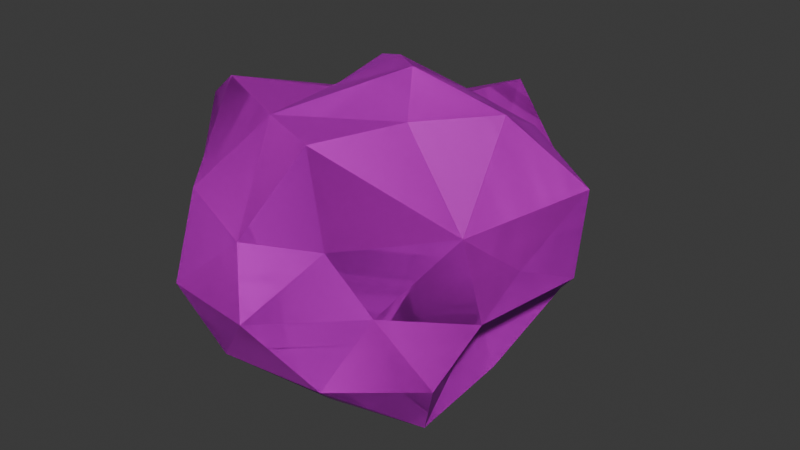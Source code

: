 # Source: relic_3.blend  (saved by Blender 4.5.90; exported with 4.5.12 LTS)
import bpy
from mathutils import Matrix  # noqa: F401  (used for matrix-valued properties, if any)

bpy.ops.wm.read_factory_settings(use_empty=True)
scene = bpy.context.scene
scene.name = 'Scene'

# ---- collections
col_collection = bpy.data.collections.new('Collection'); scene.collection.children.link(col_collection)

# ---- images (referenced by path relative to the original .blend; pixels are not part of the script)
import os
ASSET_DIR = os.environ.get("B2B_ASSET_DIR", "")  # directory of the original .blend (textures are referenced by path, not embedded)
HERE = os.path.dirname(os.path.abspath(__file__))  # packed textures are extracted next to this script under _unpacked/

def load_image(name, relpath, width, height, colorspace="sRGB"):
    """Load a texture the original file referenced (path relative to the .blend, or extracted next to this script)."""
    p = next((c for c in (os.path.join(HERE, relpath), os.path.join(ASSET_DIR, relpath)) if relpath and os.path.exists(c)), "")
    if p:
        img = bpy.data.images.load(p, check_existing=True)
        img.name = name
    else:  # same state as the original file: an image datablock whose file is absent (Cycles renders it pink)
        img = bpy.data.images.new(name, width, height)
        img.source = "FILE"
        img.filepath = "//" + (relpath or name)
    img.colorspace_settings.name = colorspace
    return img
img_relic_3_tex = load_image('relic_3_tex', 'textures/relic_3_tex.png', 1024, 1024, 'sRGB')

# ---- materials (node trees are filled in below, after node groups)
mat_rock = bpy.data.materials.new('Rock')
mat_relictexbake = bpy.data.materials.new('RelicTexBake')

# ---- material node trees
mat_rock.use_nodes = True; mat_rock.node_tree.nodes.clear()
_N = mat_rock.node_tree.nodes; _L = mat_rock.node_tree.links
n0 = _N.new('ShaderNodeBsdfPrincipled'); n0.name = 'Principled BSDF'; n0.location = (-795, -34)
n0.inputs[0].default_value = (0.06848, 0.06848, 0.06848, 1.0)
n0.inputs[1].default_value = 0.2937
n0.inputs[2].default_value = 0.5317
n1 = _N.new('ShaderNodeOutputMaterial'); n1.name = 'Material Output'; n1.location = (200, 100)
n2 = _N.new('ShaderNodeTexNoise'); n2.name = 'Noise Texture'; n2.location = (-1829, 262)
n2.noise_type = 'MULTIFRACTAL'
n2.inputs[3].default_value = 0.0
n2.inputs[4].default_value = 0.0
n2.inputs[5].default_value = 2.1
n2.inputs[6].default_value = 0.6
n3 = _N.new('ShaderNodeValToRGB'); n3.name = 'Color Ramp'; n3.location = (-1576, 236)
n3.color_ramp.interpolation = 'EASE'
while len(n3.color_ramp.elements) > 1: n3.color_ramp.elements.remove(n3.color_ramp.elements[-1])
n3.color_ramp.elements[0].position = 0.9273; n3.color_ramp.elements[0].color = (0.06848, 0.06848, 0.06848, 1.0)
_e = n3.color_ramp.elements.new(1.0); _e.color = (0.0356, 0.15, 0.8879, 1.0)
n4 = _N.new('ShaderNodeBsdfPrincipled'); n4.name = 'Principled BSDF.002'; n4.location = (-900, 389)
n4.inputs[2].default_value = 1.0
n4.inputs[13].default_value = 0.0
n5 = _N.new('ShaderNodeMixShader'); n5.name = 'Mix Shader'; n5.location = (-395, 258)
n5.inputs[0].default_value = 0.5417
n6 = _N.new('ShaderNodeValue'); n6.name = 'Value'; n6.location = (-2207, -45)
n6.outputs[0].default_value = 12.5
n7 = _N.new('ShaderNodeTexCoord'); n7.name = 'Texture Coordinate'; n7.location = (-2276, 427)
n8 = _N.new('ShaderNodeOutputMaterial'); n8.name = 'Material Output.001'; n8.location = (200, 100)
n9 = _N.new('ShaderNodeValue'); n9.name = 'Value.001'; n9.location = (-2207, -45)
n9.outputs[0].default_value = 14.2
n10 = _N.new('ShaderNodeMapping'); n10.name = 'Mapping'; n10.location = (-2070, 493)
n10.vector_type = 'TEXTURE'
n11 = _N.new('ShaderNodeMixShader'); n11.name = 'Mix Shader.001'; n11.location = (-53, 155)
n11.inputs[0].default_value = 0.4833
n12 = _N.new('ShaderNodeTexNoise'); n12.name = 'Noise Texture.001'; n12.location = (-1816, -155)
n12.noise_type = 'MULTIFRACTAL'
n12.inputs[3].default_value = 0.0
n12.inputs[4].default_value = 0.0
n12.inputs[5].default_value = 2.1
n12.inputs[6].default_value = 0.6
n13 = _N.new('ShaderNodeValToRGB'); n13.name = 'Color Ramp.003'; n13.location = (-1571, -170)
while len(n13.color_ramp.elements) > 1: n13.color_ramp.elements.remove(n13.color_ramp.elements[-1])
n13.color_ramp.elements[0].position = 0.9773; n13.color_ramp.elements[0].color = (0.06848, 0.06848, 0.06848, 1.0)
_e = n13.color_ramp.elements.new(1.0); _e.color = (0.008885, 0.02958, 0.1488, 1.0)
n14 = _N.new('ShaderNodeBsdfPrincipled'); n14.name = 'Principled BSDF.005'; n14.location = (-1220, -102)
n14.inputs[2].default_value = 1.0
n14.inputs[13].default_value = 0.0
n15 = _N.new('ShaderNodeValue'); n15.name = 'Value.002'; n15.location = (-2220, -158)
n15.outputs[0].default_value = 6.8
n16 = _N.new('ShaderNodeMix'); n16.name = 'Mix'; n16.location = (-1153, 355)
n16.data_type = 'RGBA'
_L.new(n2.outputs[1], n3.inputs[0])
_L.new(n16.outputs[2], n4.inputs[0])
_L.new(n4.outputs[0], n5.inputs[2])
_L.new(n6.outputs[0], n2.inputs[2])
_L.new(n10.outputs[0], n2.inputs[0])
_L.new(n7.outputs[1], n10.inputs[0])
_L.new(n5.outputs[0], n11.inputs[1])
_L.new(n0.outputs[0], n11.inputs[2])
_L.new(n13.outputs[0], n14.inputs[0])
_L.new(n12.outputs[1], n13.inputs[0])
_L.new(n15.outputs[0], n12.inputs[2])
_L.new(n10.outputs[0], n12.inputs[0])
_L.new(n0.outputs[0], n5.inputs[1])
_L.new(n3.outputs[0], n16.inputs[6])
_L.new(n13.outputs[0], n16.inputs[7])
_L.new(n11.outputs[0], n8.inputs[0])
n8.is_active_output = True
mat_relictexbake.use_nodes = True; mat_relictexbake.node_tree.nodes.clear()
_N = mat_relictexbake.node_tree.nodes; _L = mat_relictexbake.node_tree.links
n0 = _N.new('ShaderNodeBsdfPrincipled'); n0.name = 'Principled BSDF'; n0.location = (-200, 100)
n0.inputs[27].default_value = (0.0256, 0.03247, 0.07922, 1.0)
n0.inputs[28].default_value = 0.1
n1 = _N.new('ShaderNodeOutputMaterial'); n1.name = 'Material Output'; n1.location = (200, 100)
n2 = _N.new('ShaderNodeTexImage'); n2.name = 'Image Texture'; n2.location = (-552, 79)
n2.image = img_relic_3_tex
_L.new(n0.outputs[0], n1.inputs[0])
_L.new(n2.outputs[0], n0.inputs[0])
n1.is_active_output = True

# ---- world
world_world = bpy.data.worlds.new('World'); scene.world = world_world
world_world.use_nodes = True; world_world.node_tree.nodes.clear()
_N = world_world.node_tree.nodes; _L = world_world.node_tree.links
n0 = _N.new('ShaderNodeOutputWorld'); n0.name = 'World Output'; n0.location = (200, 100)
n1 = _N.new('ShaderNodeBackground'); n1.name = 'Background'; n1.location = (-200, 100)
n1.inputs[0].default_value = (0.05088, 0.05088, 0.05088, 1.0)
_L.new(n1.outputs[0], n0.inputs[0])
n0.is_active_output = True
world_world.color = (0.05088, 0.05088, 0.05088)
world_world.sun_shadow_jitter_overblur = 0.0

# ---- meshes
me_sphere = bpy.data.meshes.new('Sphere')
me_sphere.from_pydata([(-0.04265, 0.1128, 0.1033), (-0.02593, 0.2339, -0.04543), (0.002311, 0.2367, 0.09943), (0.0693, 0.2356, 0.005485), (0.05947, 0.1595, -0.08002), (0.07034, 0.1061, 0.08663), (0.03338, 0.09472, -0.1315), (0.146, 0.121, -0.07845), (-0.01043, 0.03214, 0.1787), (0.04895, 0.07641, 0.1406), (0.1185, 0.1021, 0.0267), (0.1142, 0.04282, -0.1562), (0.02392, 0.03714, -0.1395), (0.1361, 0.06362, 0.1286), (0.1953, 0.06081, -0.02183), (0.1117, 0.01404, -0.0774), (0.2157, 0.0407, 0.0913), (0.1805, -0.0179, 0.01468), (0.1567, -0.0189, 0.17), (0.166, -0.05729, -0.03296), (0.0565, -0.03036, 0.1977), (0.1762, -0.1065, 0.08376), (0.1295, -0.08545, -0.1134), (0.1037, -0.09574, 0.1729), (0.08647, -0.04396, -0.2026), (0.06029, -0.1625, 0.05301), (0.09223, -0.1316, -0.02072), (0.00962, -0.1085, -0.1638), (0.07348, -0.1935, 0.1744), (-0.004128, -0.2105, 0.06245), (0.04346, -0.158, -0.1135), (8.198e-05, -0.2182, -0.02218), (0.01591, -0.03818, -0.1689), (-5.9e-05, -0.1637, 0.1747), (-0.0845, -0.1676, -0.1163), (-0.08047, -0.194, 0.08902), (-0.1091, -0.2039, -0.02289), (-0.02839, -0.05506, 0.1645), (-0.1394, -0.1371, 0.06184), (-0.05042, -0.05387, -0.1121), (-0.1267, -0.07923, -0.0009452), (-0.1289, -0.09382, 0.1639), (-0.1017, -0.04472, -0.07694), (-0.2002, -0.05563, 0.1187), (-0.1929, -0.01903, 0.0191), (-0.1316, -0.0003123, -0.05693), (-0.08297, 0.01092, 0.1352), (-0.1674, 0.08422, 0.08259), (-0.1416, 0.03705, -0.1854), (-0.06385, 0.006308, -0.2006), (-0.1514, 0.07917, -0.01527), (-0.1202, 0.08927, -0.08256), (-0.1039, 0.178, 0.04179), (-0.08416, 0.1642, -0.05598), (-0.07162, 0.07433, 0.156), (-0.06457, 0.1315, -0.1517), (-0.0144, 0.03493, -0.1826)], [], [(6, 12, 56), (2, 3, 1), (2, 9, 5), (5, 10, 3), (10, 7, 4), (9, 13, 5), (7, 11, 6), (13, 16, 10), (12, 11, 24), (10, 14, 7), (7, 14, 15), (12, 24, 32), (56, 12, 32), (16, 17, 14), (14, 17, 19), (15, 24, 11), (18, 21, 16), (17, 21, 19), (19, 22, 15), (18, 20, 23), (21, 26, 19), (26, 30, 22), (23, 28, 21), (21, 28, 25), (20, 8, 37), (24, 30, 27), (20, 33, 23), (25, 28, 29), (27, 32, 24), (25, 31, 26), (31, 34, 30), (29, 33, 35), (27, 34, 39), (37, 41, 33), (38, 40, 36), (35, 41, 38), (39, 49, 32), (56, 32, 49), (40, 42, 34), (39, 42, 48), (40, 43, 44), (40, 44, 45), (8, 46, 37), (40, 45, 42), (42, 45, 48), (46, 47, 43), (50, 51, 45), (46, 8, 54), (36, 31, 29, 35), (48, 51, 55), (50, 52, 53), (54, 0, 47), (47, 0, 52), (53, 55, 51), (52, 0, 2), (1, 4, 55), (54, 8, 9), (2, 0, 9), (1, 3, 4), (2, 5, 3), (3, 10, 4), (4, 7, 6), (6, 11, 12), (5, 13, 10), (7, 15, 11), (8, 20, 9), (10, 16, 14), (9, 20, 18), (9, 18, 13), (16, 13, 18), (14, 19, 15), (16, 21, 17), (24, 15, 22), (21, 18, 23), (22, 19, 26), (22, 30, 24), (21, 25, 26), (23, 33, 28), (26, 31, 30), (20, 37, 33), (29, 28, 33), (25, 29, 31), (30, 34, 27), (32, 27, 39), (55, 56, 49, 48), (31, 36, 34), (35, 33, 41), (35, 38, 36), (36, 40, 34), (34, 42, 39), (38, 41, 43), (40, 38, 43), (49, 39, 48), (37, 46, 41), (41, 46, 43), (44, 43, 47), (44, 47, 50), (45, 44, 50), (45, 51, 48), (46, 54, 47), (47, 52, 50), (51, 50, 53), (52, 2, 1), (53, 52, 1), (53, 1, 55), (56, 55, 6), (0, 54, 9), (55, 4, 6)])
_uv = me_sphere.uv_layers.new(name='UVMap')
_uv.uv.foreach_set('vector', [0.6958, 0.2164, 0.6485, 0.0963, 0.8366, 0.06455, 0.7479, 0.6223, 0.7057, 0.5081, 0.7662, 0.4402, 0.7479, 0.6223, 0.6563, 0.8166, 0.6552, 0.6846, 0.6552, 0.6846, 0.6122, 0.5551, 0.7057, 0.5081, 0.6122, 0.5551, 0.6093, 0.3755, 0.6904, 0.3557, 0.6563, 0.8166, 0.57, 0.7251, 0.6552, 0.6846, 0.6093, 0.3755, 0.5581, 0.2102, 0.6958, 0.2164, 0.57, 0.7251, 0.5293, 0.6237, 0.6122, 0.5551, 0.6485, 0.0963, 0.5581, 0.2102, 0.4269, 0.1498, 0.6122, 0.5551, 0.5476, 0.4652, 0.6093, 0.3755, 0.6093, 0.3755, 0.5476, 0.4652, 0.5136, 0.3113, 0.6485, 0.0963, 0.4269, 0.1498, 0.3125, 0.07845, 0.5469, 0.0, 0.6485, 0.0963, 0.3125, 0.07845, 0.5293, 0.6237, 0.4844, 0.5258, 0.5476, 0.4652, 0.5476, 0.4652, 0.4844, 0.5258, 0.4455, 0.438, 0.5136, 0.3113, 0.4269, 0.1498, 0.5581, 0.2102, 0.4786, 0.7617, 0.4161, 0.6292, 0.5293, 0.6237, 0.4844, 0.5258, 0.4161, 0.6292, 0.4455, 0.438, 0.4455, 0.438, 0.4077, 0.3002, 0.5136, 0.3113, 0.4786, 0.7617, 0.4288, 0.8957, 0.381, 0.7838, 0.4161, 0.6292, 0.3468, 0.4594, 0.4455, 0.438, 0.3468, 0.4594, 0.2937, 0.3091, 0.4077, 0.3002, 0.381, 0.7838, 0.3041, 0.7206, 0.4161, 0.6292, 0.4161, 0.6292, 0.3041, 0.7206, 0.3087, 0.5888, 0.4288, 0.8957, 0.3594, 1.0, 0.1838, 0.884, 0.4269, 0.1498, 0.2937, 0.3091, 0.2641, 0.1875, 0.4288, 0.8957, 0.2429, 0.7632, 0.381, 0.7838, 0.3087, 0.5888, 0.3041, 0.7206, 0.2475, 0.5914, 0.2641, 0.1875, 0.3125, 0.07845, 0.4269, 0.1498, 0.3087, 0.5888, 0.25, 0.468, 0.3468, 0.4594, 0.25, 0.468, 0.176, 0.328, 0.2937, 0.3091, 0.2475, 0.5914, 0.2429, 0.7632, 0.1864, 0.6267, 0.2641, 0.1875, 0.176, 0.328, 0.1277, 0.1905, 0.1838, 0.884, 0.09807, 0.753, 0.2429, 0.7632, 0.1227, 0.596, 0.08679, 0.4906, 0.1719, 0.4689, 0.1864, 0.6267, 0.09807, 0.753, 0.1227, 0.596, 0.1277, 0.1905, 0.02856, 0.0981, 0.3125, 0.07845, 0.1094, 0.0, 0.3125, 0.07845, 0.02856, 0.0981, 0.08679, 0.4906, 0.06437, 0.3129, 0.176, 0.328, 0.1277, 0.1905, 0.06437, 0.3129, 0.01045, 0.2111, 0.08679, 0.4906, 0.04406, 0.6598, 0.01564, 0.5311, 0.08679, 0.4906, 0.01564, 0.5311, 0.007831, 0.364, 0.05281, 0.9634, 0.005389, 0.8226, 0.1838, 0.884, 0.08679, 0.4906, 0.007831, 0.364, 0.06437, 0.3129, 0.06437, 0.3129, 0.007831, 0.364, 0.01045, 0.2111, 0.9752, 0.8226, 0.9227, 0.6271, 1.0, 0.6542, 0.9229, 0.4697, 0.8979, 0.3425, 0.9909, 0.3738, 0.9752, 0.8226, 0.8147, 0.9353, 0.8676, 0.8094, 0.1719, 0.4689, 0.25, 0.468, 0.2475, 0.5914, 0.1864, 0.6267, 0.9548, 0.2156, 0.8979, 0.3425, 0.8249, 0.2476, 0.9229, 0.4697, 0.8333, 0.5617, 0.8268, 0.409, 0.8676, 0.8094, 0.8044, 0.7205, 0.9227, 0.6271, 0.9227, 0.6271, 0.8044, 0.7205, 0.8333, 0.5617, 0.8268, 0.409, 0.8249, 0.2476, 0.8979, 0.3425, 0.8333, 0.5617, 0.8044, 0.7205, 0.7479, 0.6223, 0.7662, 0.4402, 0.6904, 0.3557, 0.8249, 0.2476, 0.8676, 0.8094, 0.8147, 0.9353, 0.6563, 0.8166, 0.7479, 0.6223, 0.8044, 0.7205, 0.6563, 0.8166, 0.7662, 0.4402, 0.7057, 0.5081, 0.6904, 0.3557, 0.7479, 0.6223, 0.6552, 0.6846, 0.7057, 0.5081, 0.7057, 0.5081, 0.6122, 0.5551, 0.6904, 0.3557, 0.6904, 0.3557, 0.6093, 0.3755, 0.6958, 0.2164, 0.6958, 0.2164, 0.5581, 0.2102, 0.6485, 0.0963, 0.6552, 0.6846, 0.57, 0.7251, 0.6122, 0.5551, 0.6093, 0.3755, 0.5136, 0.3113, 0.5581, 0.2102, 0.8147, 0.9353, 0.4288, 0.8957, 0.6563, 0.8166, 0.6122, 0.5551, 0.5293, 0.6237, 0.5476, 0.4652, 0.6563, 0.8166, 0.4288, 0.8957, 0.4786, 0.7617, 0.6563, 0.8166, 0.4786, 0.7617, 0.57, 0.7251, 0.5293, 0.6237, 0.57, 0.7251, 0.4786, 0.7617, 0.5476, 0.4652, 0.4455, 0.438, 0.5136, 0.3113, 0.5293, 0.6237, 0.4161, 0.6292, 0.4844, 0.5258, 0.4269, 0.1498, 0.5136, 0.3113, 0.4077, 0.3002, 0.4161, 0.6292, 0.4786, 0.7617, 0.381, 0.7838, 0.4077, 0.3002, 0.4455, 0.438, 0.3468, 0.4594, 0.4077, 0.3002, 0.2937, 0.3091, 0.4269, 0.1498, 0.4161, 0.6292, 0.3087, 0.5888, 0.3468, 0.4594, 0.381, 0.7838, 0.2429, 0.7632, 0.3041, 0.7206, 0.3468, 0.4594, 0.25, 0.468, 0.2937, 0.3091, 0.4288, 0.8957, 0.1838, 0.884, 0.2429, 0.7632, 0.2475, 0.5914, 0.3041, 0.7206, 0.2429, 0.7632, 0.3087, 0.5888, 0.2475, 0.5914, 0.25, 0.468, 0.2937, 0.3091, 0.176, 0.328, 0.2641, 0.1875, 0.3125, 0.07845, 0.2641, 0.1875, 0.1277, 0.1905, 0.8249, 0.2476, 0.8366, 0.06455, 0.9626, 0.0981, 0.9548, 0.2156, 0.25, 0.468, 0.1719, 0.4689, 0.176, 0.328, 0.1864, 0.6267, 0.2429, 0.7632, 0.09807, 0.753, 0.1864, 0.6267, 0.1227, 0.596, 0.1719, 0.4689, 0.1719, 0.4689, 0.08679, 0.4906, 0.176, 0.328, 0.176, 0.328, 0.06437, 0.3129, 0.1277, 0.1905, 0.1227, 0.596, 0.09807, 0.753, 0.04406, 0.6598, 0.08679, 0.4906, 0.1227, 0.596, 0.04406, 0.6598, 0.02856, 0.0981, 0.1277, 0.1905, 0.01045, 0.2111, 0.1838, 0.884, 0.005389, 0.8226, 0.09807, 0.753, 0.09807, 0.753, 0.005389, 0.8226, 0.04406, 0.6598, 1.0, 0.5311, 1.0, 0.6542, 0.9227, 0.6271, 1.0, 0.5311, 0.9227, 0.6271, 0.9229, 0.4697, 0.9909, 0.3738, 1.0, 0.5311, 0.9229, 0.4697, 0.9909, 0.3738, 0.8979, 0.3425, 0.9548, 0.2156, 0.9752, 0.8226, 0.8676, 0.8094, 0.9227, 0.6271, 0.9227, 0.6271, 0.8333, 0.5617, 0.9229, 0.4697, 0.8979, 0.3425, 0.9229, 0.4697, 0.8268, 0.409, 0.8333, 0.5617, 0.7479, 0.6223, 0.7662, 0.4402, 0.8268, 0.409, 0.8333, 0.5617, 0.7662, 0.4402, 0.8268, 0.409, 0.7662, 0.4402, 0.8249, 0.2476, 0.8366, 0.06455, 0.8249, 0.2476, 0.6958, 0.2164, 0.8044, 0.7205, 0.8676, 0.8094, 0.6563, 0.8166, 0.8249, 0.2476, 0.6904, 0.3557, 0.6958, 0.2164])
me_sphere.materials.append(mat_rock)
me_sphere.update()
me_sphere_001 = bpy.data.meshes.new('Sphere.001')
me_sphere_001.from_pydata([(-0.04265, 0.1128, 0.1033), (-0.02593, 0.2339, -0.04543), (0.002311, 0.2367, 0.09943), (0.0693, 0.2356, 0.005485), (0.05947, 0.1595, -0.08002), (0.07034, 0.1061, 0.08663), (0.03338, 0.09472, -0.1315), (0.146, 0.121, -0.07845), (-0.01043, 0.03214, 0.1787), (0.04895, 0.07641, 0.1406), (0.1185, 0.1021, 0.0267), (0.1142, 0.04282, -0.1562), (0.02392, 0.03714, -0.1395), (0.1361, 0.06362, 0.1286), (0.1953, 0.06081, -0.02183), (0.1117, 0.01404, -0.0774), (0.2157, 0.0407, 0.0913), (0.1805, -0.0179, 0.01468), (0.1567, -0.0189, 0.17), (0.166, -0.05729, -0.03296), (0.0565, -0.03036, 0.1977), (0.1762, -0.1065, 0.08376), (0.1295, -0.08545, -0.1134), (0.1037, -0.09574, 0.1729), (0.08647, -0.04396, -0.2026), (0.06029, -0.1625, 0.05301), (0.09223, -0.1316, -0.02072), (0.00962, -0.1085, -0.1638), (0.07348, -0.1935, 0.1744), (-0.004128, -0.2105, 0.06245), (0.04346, -0.158, -0.1135), (8.198e-05, -0.2182, -0.02218), (0.01591, -0.03818, -0.1689), (-5.9e-05, -0.1637, 0.1747), (-0.0845, -0.1676, -0.1163), (-0.08047, -0.194, 0.08902), (-0.1091, -0.2039, -0.02289), (-0.02839, -0.05506, 0.1645), (-0.1394, -0.1371, 0.06184), (-0.05042, -0.05387, -0.1121), (-0.1267, -0.07923, -0.0009452), (-0.1289, -0.09382, 0.1639), (-0.1017, -0.04472, -0.07694), (-0.2002, -0.05563, 0.1187), (-0.1929, -0.01903, 0.0191), (-0.1316, -0.0003123, -0.05693), (-0.08297, 0.01092, 0.1352), (-0.1674, 0.08422, 0.08259), (-0.1416, 0.03705, -0.1854), (-0.06385, 0.006308, -0.2006), (-0.1514, 0.07917, -0.01527), (-0.1202, 0.08927, -0.08256), (-0.1039, 0.178, 0.04179), (-0.08416, 0.1642, -0.05598), (-0.07162, 0.07433, 0.156), (-0.06457, 0.1315, -0.1517), (-0.0144, 0.03493, -0.1826)], [], [(6, 12, 56), (2, 3, 1), (2, 9, 5), (5, 10, 3), (10, 7, 4), (9, 13, 5), (7, 11, 6), (13, 16, 10), (12, 11, 24), (10, 14, 7), (7, 14, 15), (12, 24, 32), (56, 12, 32), (16, 17, 14), (14, 17, 19), (15, 24, 11), (18, 21, 16), (17, 21, 19), (19, 22, 15), (18, 20, 23), (21, 26, 19), (26, 30, 22), (23, 28, 21), (21, 28, 25), (20, 8, 37), (24, 30, 27), (20, 33, 23), (25, 28, 29), (27, 32, 24), (25, 31, 26), (31, 34, 30), (29, 33, 35), (27, 34, 39), (37, 41, 33), (38, 40, 36), (35, 41, 38), (39, 49, 32), (56, 32, 49), (40, 42, 34), (39, 42, 48), (40, 43, 44), (40, 44, 45), (8, 46, 37), (40, 45, 42), (42, 45, 48), (46, 47, 43), (50, 51, 45), (46, 8, 54), (36, 31, 29, 35), (48, 51, 55), (50, 52, 53), (54, 0, 47), (47, 0, 52), (53, 55, 51), (52, 0, 2), (1, 4, 55), (54, 8, 9), (2, 0, 9), (1, 3, 4), (2, 5, 3), (3, 10, 4), (4, 7, 6), (6, 11, 12), (5, 13, 10), (7, 15, 11), (8, 20, 9), (10, 16, 14), (9, 20, 18), (9, 18, 13), (16, 13, 18), (14, 19, 15), (16, 21, 17), (24, 15, 22), (21, 18, 23), (22, 19, 26), (22, 30, 24), (21, 25, 26), (23, 33, 28), (26, 31, 30), (20, 37, 33), (29, 28, 33), (25, 29, 31), (30, 34, 27), (32, 27, 39), (55, 56, 49, 48), (31, 36, 34), (35, 33, 41), (35, 38, 36), (36, 40, 34), (34, 42, 39), (38, 41, 43), (40, 38, 43), (49, 39, 48), (37, 46, 41), (41, 46, 43), (44, 43, 47), (44, 47, 50), (45, 44, 50), (45, 51, 48), (46, 54, 47), (47, 52, 50), (51, 50, 53), (52, 2, 1), (53, 52, 1), (53, 1, 55), (56, 55, 6), (0, 54, 9), (55, 4, 6)])
_uv = me_sphere_001.uv_layers.new(name='UVMap')
_uv.uv.foreach_set('vector', [0.6958, 0.2164, 0.6485, 0.0963, 0.8366, 0.06455, 0.7479, 0.6223, 0.7057, 0.5081, 0.7662, 0.4402, 0.7479, 0.6223, 0.6563, 0.8166, 0.6552, 0.6846, 0.6552, 0.6846, 0.6122, 0.5551, 0.7057, 0.5081, 0.6122, 0.5551, 0.6093, 0.3755, 0.6904, 0.3557, 0.6563, 0.8166, 0.57, 0.7251, 0.6552, 0.6846, 0.6093, 0.3755, 0.5581, 0.2102, 0.6958, 0.2164, 0.57, 0.7251, 0.5293, 0.6237, 0.6122, 0.5551, 0.6485, 0.0963, 0.5581, 0.2102, 0.4269, 0.1498, 0.6122, 0.5551, 0.5476, 0.4652, 0.6093, 0.3755, 0.6093, 0.3755, 0.5476, 0.4652, 0.5136, 0.3113, 0.6485, 0.0963, 0.4269, 0.1498, 0.3125, 0.07845, 0.5469, 0.0, 0.6485, 0.0963, 0.3125, 0.07845, 0.5293, 0.6237, 0.4844, 0.5258, 0.5476, 0.4652, 0.5476, 0.4652, 0.4844, 0.5258, 0.4455, 0.438, 0.5136, 0.3113, 0.4269, 0.1498, 0.5581, 0.2102, 0.4786, 0.7617, 0.4161, 0.6292, 0.5293, 0.6237, 0.4844, 0.5258, 0.4161, 0.6292, 0.4455, 0.438, 0.4455, 0.438, 0.4077, 0.3002, 0.5136, 0.3113, 0.4786, 0.7617, 0.4288, 0.8957, 0.381, 0.7838, 0.4161, 0.6292, 0.3468, 0.4594, 0.4455, 0.438, 0.3468, 0.4594, 0.2937, 0.3091, 0.4077, 0.3002, 0.381, 0.7838, 0.3041, 0.7206, 0.4161, 0.6292, 0.4161, 0.6292, 0.3041, 0.7206, 0.3087, 0.5888, 0.4288, 0.8957, 0.3594, 1.0, 0.1838, 0.884, 0.4269, 0.1498, 0.2937, 0.3091, 0.2641, 0.1875, 0.4288, 0.8957, 0.2429, 0.7632, 0.381, 0.7838, 0.3087, 0.5888, 0.3041, 0.7206, 0.2475, 0.5914, 0.2641, 0.1875, 0.3125, 0.07845, 0.4269, 0.1498, 0.3087, 0.5888, 0.25, 0.468, 0.3468, 0.4594, 0.25, 0.468, 0.176, 0.328, 0.2937, 0.3091, 0.2475, 0.5914, 0.2429, 0.7632, 0.1864, 0.6267, 0.2641, 0.1875, 0.176, 0.328, 0.1277, 0.1905, 0.1838, 0.884, 0.09807, 0.753, 0.2429, 0.7632, 0.1227, 0.596, 0.08679, 0.4906, 0.1719, 0.4689, 0.1864, 0.6267, 0.09807, 0.753, 0.1227, 0.596, 0.1277, 0.1905, 0.02856, 0.0981, 0.3125, 0.07845, 0.1094, 0.0, 0.3125, 0.07845, 0.02856, 0.0981, 0.08679, 0.4906, 0.06437, 0.3129, 0.176, 0.328, 0.1277, 0.1905, 0.06437, 0.3129, 0.01045, 0.2111, 0.08679, 0.4906, 0.04406, 0.6598, 0.01564, 0.5311, 0.08679, 0.4906, 0.01564, 0.5311, 0.007831, 0.364, 0.05281, 0.9634, 0.005389, 0.8226, 0.1838, 0.884, 0.08679, 0.4906, 0.007831, 0.364, 0.06437, 0.3129, 0.06437, 0.3129, 0.007831, 0.364, 0.01045, 0.2111, 0.9752, 0.8226, 0.9227, 0.6271, 1.0, 0.6542, 0.9229, 0.4697, 0.8979, 0.3425, 0.9909, 0.3738, 0.9752, 0.8226, 0.8147, 0.9353, 0.8676, 0.8094, 0.1719, 0.4689, 0.25, 0.468, 0.2475, 0.5914, 0.1864, 0.6267, 0.9548, 0.2156, 0.8979, 0.3425, 0.8249, 0.2476, 0.9229, 0.4697, 0.8333, 0.5617, 0.8268, 0.409, 0.8676, 0.8094, 0.8044, 0.7205, 0.9227, 0.6271, 0.9227, 0.6271, 0.8044, 0.7205, 0.8333, 0.5617, 0.8268, 0.409, 0.8249, 0.2476, 0.8979, 0.3425, 0.8333, 0.5617, 0.8044, 0.7205, 0.7479, 0.6223, 0.7662, 0.4402, 0.6904, 0.3557, 0.8249, 0.2476, 0.8676, 0.8094, 0.8147, 0.9353, 0.6563, 0.8166, 0.7479, 0.6223, 0.8044, 0.7205, 0.6563, 0.8166, 0.7662, 0.4402, 0.7057, 0.5081, 0.6904, 0.3557, 0.7479, 0.6223, 0.6552, 0.6846, 0.7057, 0.5081, 0.7057, 0.5081, 0.6122, 0.5551, 0.6904, 0.3557, 0.6904, 0.3557, 0.6093, 0.3755, 0.6958, 0.2164, 0.6958, 0.2164, 0.5581, 0.2102, 0.6485, 0.0963, 0.6552, 0.6846, 0.57, 0.7251, 0.6122, 0.5551, 0.6093, 0.3755, 0.5136, 0.3113, 0.5581, 0.2102, 0.8147, 0.9353, 0.4288, 0.8957, 0.6563, 0.8166, 0.6122, 0.5551, 0.5293, 0.6237, 0.5476, 0.4652, 0.6563, 0.8166, 0.4288, 0.8957, 0.4786, 0.7617, 0.6563, 0.8166, 0.4786, 0.7617, 0.57, 0.7251, 0.5293, 0.6237, 0.57, 0.7251, 0.4786, 0.7617, 0.5476, 0.4652, 0.4455, 0.438, 0.5136, 0.3113, 0.5293, 0.6237, 0.4161, 0.6292, 0.4844, 0.5258, 0.4269, 0.1498, 0.5136, 0.3113, 0.4077, 0.3002, 0.4161, 0.6292, 0.4786, 0.7617, 0.381, 0.7838, 0.4077, 0.3002, 0.4455, 0.438, 0.3468, 0.4594, 0.4077, 0.3002, 0.2937, 0.3091, 0.4269, 0.1498, 0.4161, 0.6292, 0.3087, 0.5888, 0.3468, 0.4594, 0.381, 0.7838, 0.2429, 0.7632, 0.3041, 0.7206, 0.3468, 0.4594, 0.25, 0.468, 0.2937, 0.3091, 0.4288, 0.8957, 0.1838, 0.884, 0.2429, 0.7632, 0.2475, 0.5914, 0.3041, 0.7206, 0.2429, 0.7632, 0.3087, 0.5888, 0.2475, 0.5914, 0.25, 0.468, 0.2937, 0.3091, 0.176, 0.328, 0.2641, 0.1875, 0.3125, 0.07845, 0.2641, 0.1875, 0.1277, 0.1905, 0.8249, 0.2476, 0.8366, 0.06455, 0.9626, 0.0981, 0.9548, 0.2156, 0.25, 0.468, 0.1719, 0.4689, 0.176, 0.328, 0.1864, 0.6267, 0.2429, 0.7632, 0.09807, 0.753, 0.1864, 0.6267, 0.1227, 0.596, 0.1719, 0.4689, 0.1719, 0.4689, 0.08679, 0.4906, 0.176, 0.328, 0.176, 0.328, 0.06437, 0.3129, 0.1277, 0.1905, 0.1227, 0.596, 0.09807, 0.753, 0.04406, 0.6598, 0.08679, 0.4906, 0.1227, 0.596, 0.04406, 0.6598, 0.02856, 0.0981, 0.1277, 0.1905, 0.01045, 0.2111, 0.1838, 0.884, 0.005389, 0.8226, 0.09807, 0.753, 0.09807, 0.753, 0.005389, 0.8226, 0.04406, 0.6598, 1.0, 0.5311, 1.0, 0.6542, 0.9227, 0.6271, 1.0, 0.5311, 0.9227, 0.6271, 0.9229, 0.4697, 0.9909, 0.3738, 1.0, 0.5311, 0.9229, 0.4697, 0.9909, 0.3738, 0.8979, 0.3425, 0.9548, 0.2156, 0.9752, 0.8226, 0.8676, 0.8094, 0.9227, 0.6271, 0.9227, 0.6271, 0.8333, 0.5617, 0.9229, 0.4697, 0.8979, 0.3425, 0.9229, 0.4697, 0.8268, 0.409, 0.8333, 0.5617, 0.7479, 0.6223, 0.7662, 0.4402, 0.8268, 0.409, 0.8333, 0.5617, 0.7662, 0.4402, 0.8268, 0.409, 0.7662, 0.4402, 0.8249, 0.2476, 0.8366, 0.06455, 0.8249, 0.2476, 0.6958, 0.2164, 0.8044, 0.7205, 0.8676, 0.8094, 0.6563, 0.8166, 0.8249, 0.2476, 0.6904, 0.3557, 0.6958, 0.2164])
me_sphere_001.materials.append(mat_relictexbake)
me_sphere_001.update()

# ---- objects
ob_sphere = bpy.data.objects.new('Sphere', me_sphere)
ob_bake = bpy.data.objects.new('Bake', me_sphere_001)

# ---- transforms, parenting, visibility, modifiers, constraints
ob_sphere.location = (0.0, 0.0, 0.0)
ob_bake.location = (0.0, 0.0, 0.0)

# ---- collection membership
col_collection.objects.link(ob_sphere)
col_collection.objects.link(ob_bake)

# ---- scene / render settings (as saved in the file)
scene.frame_start = 1; scene.frame_end = 250; scene.frame_set(1)
scene.render.engine = 'CYCLES'
scene.cycles.bake_type = 'DIFFUSE'
bpy.context.view_layer.update()

# ---- added for rendering (the .blend has no active camera and no usable light): camera, sun
cam_auto = bpy.data.cameras.new('AutoCamera')
cam_auto.lens = 50.0
cam_auto.sensor_width = 36.0
cam_auto.clip_end = 1000.0
ob_auto_camera = bpy.data.objects.new('AutoCamera', cam_auto)
scene.collection.objects.link(ob_auto_camera)
ob_auto_camera.location = (0.687731, -0.8067, 0.541533)
ob_auto_camera.rotation_euler = (1.09748, -7.21219e-08, 0.694738)
scene.camera = ob_auto_camera
light_auto_sun = bpy.data.lights.new('AutoSun', 'SUN')
light_auto_sun.energy = 3.0
light_auto_sun.angle = 0.0523599
ob_auto_sun = bpy.data.objects.new('AutoSun', light_auto_sun)
scene.collection.objects.link(ob_auto_sun)
ob_auto_sun.rotation_euler = (0.872665, 0.174533, 0.523599)
bpy.context.view_layer.update()
